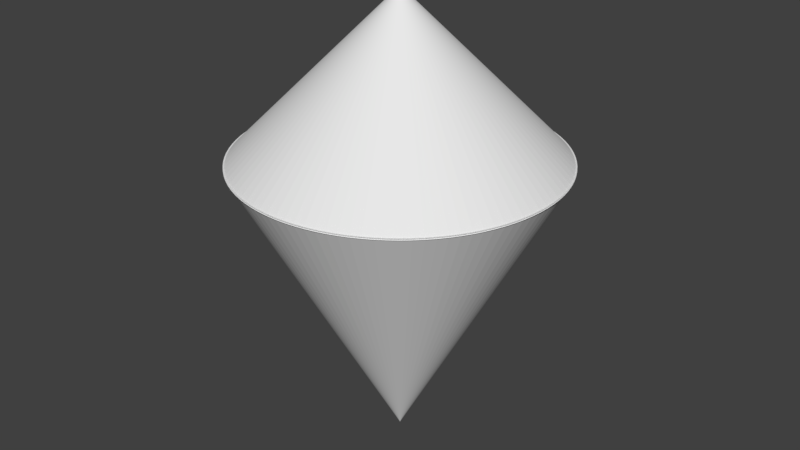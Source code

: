 # Source: DCone.blend  (saved by Blender 2.79.0; exported with 4.5.12 LTS)
import bpy
from mathutils import Matrix  # noqa: F401  (used for matrix-valued properties, if any)

bpy.ops.wm.read_factory_settings(use_empty=True)
scene = bpy.context.scene
scene.name = 'Scene'

# ---- collections
col_collection_1 = bpy.data.collections.new('Collection 1'); scene.collection.children.link(col_collection_1)

# ---- world
world_world = bpy.data.worlds.new('World'); scene.world = world_world
world_world.color = (0.05088, 0.05088, 0.05088)
world_world.use_sun_shadow = False
world_world.sun_shadow_jitter_overblur = 0.0
world_world.cycles.sampling_method = 'MANUAL'

# ---- meshes
me_cone = bpy.data.meshes.new('Cone')
me_cone.from_pydata([(0.0, 1.0, -0.5), (0.06279, 0.998, -0.5), (0.1253, 0.9921, -0.5), (0.1874, 0.9823, -0.5), (0.2487, 0.9686, -0.5), (0.309, 0.9511, -0.5), (0.3681, 0.9298, -0.5), (0.4258, 0.9048, -0.5), (0.4818, 0.8763, -0.5), (0.5358, 0.8443, -0.5), (0.5878, 0.809, -0.5), (0.6374, 0.7705, -0.5), (0.6845, 0.729, -0.5), (0.729, 0.6845, -0.5), (0.7705, 0.6374, -0.5), (0.809, 0.5878, -0.5), (0.8443, 0.5358, -0.5), (0.8763, 0.4818, -0.5), (0.9048, 0.4258, -0.5), (0.9298, 0.3681, -0.5), (0.9511, 0.309, -0.5), (0.9686, 0.2487, -0.5), (0.9823, 0.1874, -0.5), (0.9921, 0.1253, -0.5), (0.998, 0.06279, -0.5), (1.0, -4.013e-07, -0.5), (0.998, -0.06279, -0.5), (0.9921, -0.1253, -0.5), (0.9823, -0.1874, -0.5), (0.9686, -0.2487, -0.5), (0.9511, -0.309, -0.5), (0.9298, -0.3681, -0.5), (0.9048, -0.4258, -0.5), (0.8763, -0.4818, -0.5), (0.8443, -0.5358, -0.5), (0.809, -0.5878, -0.5), (0.7705, -0.6374, -0.5), (0.729, -0.6845, -0.5), (0.6845, -0.729, -0.5), (0.6374, -0.7705, -0.5), (0.5878, -0.809, -0.5), (0.5358, -0.8443, -0.5), (0.4818, -0.8763, -0.5), (0.4258, -0.9048, -0.5), (0.3681, -0.9298, -0.5), (0.309, -0.9511, -0.5), (0.2487, -0.9686, -0.5), (0.1874, -0.9823, -0.5), (0.1253, -0.9921, -0.5), (0.06279, -0.998, -0.5), (-1.041e-06, -1.0, -0.5), (-0.06279, -0.998, -0.5), (-0.1253, -0.9921, -0.5), (-0.1874, -0.9823, -0.5), (-0.2487, -0.9686, -0.5), (-0.309, -0.9511, -0.5), (-0.3681, -0.9298, -0.5), (-0.4258, -0.9048, -0.5), (-0.4818, -0.8763, -0.5), (-0.5358, -0.8443, -0.5), (-0.5878, -0.809, -0.5), (-0.6374, -0.7705, -0.5), (-0.6845, -0.729, -0.5), (-0.729, -0.6845, -0.5), (-0.7705, -0.6374, -0.5), (-0.809, -0.5878, -0.5), (-0.8443, -0.5358, -0.5), (-0.8763, -0.4818, -0.5), (-0.9048, -0.4258, -0.5), (-0.9298, -0.3681, -0.5), (-0.9511, -0.309, -0.5), (-0.9686, -0.2487, -0.5), (-0.9823, -0.1874, -0.5), (0.0, 0.0, 0.5), (-0.9921, -0.1253, -0.5), (-0.998, -0.06279, -0.5), (-1.0, 1.442e-06, -0.5), (-0.998, 0.06279, -0.5), (-0.9921, 0.1253, -0.5), (-0.9823, 0.1874, -0.5), (-0.9686, 0.2487, -0.5), (-0.9511, 0.309, -0.5), (-0.9298, 0.3681, -0.5), (-0.9048, 0.4258, -0.5), (-0.8763, 0.4818, -0.5), (-0.8443, 0.5358, -0.5), (-0.809, 0.5878, -0.5), (-0.7705, 0.6374, -0.5), (-0.729, 0.6845, -0.5), (-0.6845, 0.729, -0.5), (-0.6374, 0.7705, -0.5), (-0.5878, 0.809, -0.5), (-0.5358, 0.8443, -0.5), (-0.4818, 0.8763, -0.5), (-0.4258, 0.9048, -0.5), (-0.3681, 0.9298, -0.5), (-0.309, 0.9511, -0.5), (-0.2487, 0.9686, -0.5), (-0.1874, 0.9823, -0.5), (-0.1253, 0.9921, -0.5), (-0.06279, 0.998, -0.5), (4.371e-08, 1.0, -0.4915), (-0.06279, 0.998, -0.4915), (-0.1253, 0.9921, -0.4915), (-0.1874, 0.9823, -0.4915), (-0.2487, 0.9686, -0.4915), (-0.309, 0.9511, -0.4915), (-0.3681, 0.9298, -0.4915), (-0.4258, 0.9048, -0.4915), (-0.4818, 0.8763, -0.4915), (-0.5358, 0.8443, -0.4915), (-0.5878, 0.809, -0.4915), (-0.6374, 0.7705, -0.4915), (-0.6845, 0.729, -0.4915), (-0.729, 0.6845, -0.4915), (-0.7705, 0.6374, -0.4915), (-0.809, 0.5878, -0.4915), (-0.8443, 0.5358, -0.4915), (-0.8763, 0.4818, -0.4915), (-0.9048, 0.4258, -0.4915), (-0.9298, 0.3681, -0.4915), (-0.9511, 0.309, -0.4915), (-0.9686, 0.2487, -0.4915), (-0.9823, 0.1874, -0.4915), (-0.9921, 0.1253, -0.4915), (-0.998, 0.06279, -0.4915), (-1.0, -4.013e-07, -0.4915), (-0.998, -0.06279, -0.4915), (-0.9921, -0.1253, -0.4915), (-0.9823, -0.1874, -0.4915), (-0.9686, -0.2487, -0.4915), (-0.9511, -0.309, -0.4915), (-0.9298, -0.3681, -0.4915), (-0.9048, -0.4258, -0.4915), (-0.8763, -0.4818, -0.4915), (-0.8443, -0.5358, -0.4915), (-0.809, -0.5878, -0.4915), (-0.7705, -0.6374, -0.4915), (-0.729, -0.6845, -0.4915), (-0.6845, -0.729, -0.4915), (-0.6374, -0.7705, -0.4915), (-0.5878, -0.809, -0.4915), (-0.5358, -0.8443, -0.4915), (-0.4818, -0.8763, -0.4915), (-0.4258, -0.9048, -0.4915), (-0.3681, -0.9298, -0.4915), (-0.309, -0.9511, -0.4915), (-0.2487, -0.9686, -0.4915), (-0.1874, -0.9823, -0.4915), (-0.1253, -0.9921, -0.4915), (-0.06279, -0.998, -0.4915), (1.085e-06, -1.0, -0.4915), (0.06279, -0.998, -0.4915), (0.1253, -0.9921, -0.4915), (0.1874, -0.9823, -0.4915), (0.2487, -0.9686, -0.4915), (0.309, -0.9511, -0.4915), (0.3681, -0.9298, -0.4915), (0.4258, -0.9048, -0.4915), (0.4818, -0.8763, -0.4915), (0.5358, -0.8443, -0.4915), (0.5878, -0.809, -0.4915), (0.6374, -0.7705, -0.4915), (0.6845, -0.729, -0.4915), (0.729, -0.6845, -0.4915), (0.7705, -0.6374, -0.4915), (0.809, -0.5878, -0.4915), (0.8443, -0.5358, -0.4915), (0.8763, -0.4818, -0.4915), (0.9048, -0.4258, -0.4915), (0.9298, -0.3681, -0.4915), (0.9511, -0.309, -0.4915), (0.9686, -0.2487, -0.4915), (0.9823, -0.1874, -0.4915), (0.9921, -0.1253, -0.4915), (0.998, -0.06279, -0.4915), (1.0, 1.442e-06, -0.4915), (0.998, 0.06279, -0.4915), (0.9921, 0.1253, -0.4915), (0.9823, 0.1874, -0.4915), (0.9686, 0.2487, -0.4915), (0.9511, 0.309, -0.4915), (0.9298, 0.3681, -0.4915), (0.9048, 0.4258, -0.4915), (0.8763, 0.4818, -0.4915), (0.8443, 0.5358, -0.4915), (0.809, 0.5878, -0.4915), (0.7705, 0.6374, -0.4915), (0.729, 0.6845, -0.4915), (0.6845, 0.729, -0.4915), (0.6374, 0.7705, -0.4915), (0.5878, 0.809, -0.4915), (0.5358, 0.8443, -0.4915), (0.4818, 0.8763, -0.4915), (0.4258, 0.9048, -0.4915), (0.3681, 0.9298, -0.4915), (0.309, 0.9511, -0.4915), (0.2487, 0.9686, -0.4915), (0.1874, 0.9823, -0.4915), (0.1253, 0.9921, -0.4915), (0.06279, 0.998, -0.4915), (-4.371e-08, 0.0, -2.351)], [], [(0, 73, 1), (1, 73, 2), (2, 73, 3), (3, 73, 4), (4, 73, 5), (5, 73, 6), (6, 73, 7), (7, 73, 8), (8, 73, 9), (9, 73, 10), (10, 73, 11), (11, 73, 12), (12, 73, 13), (13, 73, 14), (14, 73, 15), (15, 73, 16), (16, 73, 17), (17, 73, 18), (18, 73, 19), (19, 73, 20), (20, 73, 21), (21, 73, 22), (22, 73, 23), (23, 73, 24), (24, 73, 25), (25, 73, 26), (26, 73, 27), (27, 73, 28), (28, 73, 29), (29, 73, 30), (30, 73, 31), (31, 73, 32), (32, 73, 33), (33, 73, 34), (34, 73, 35), (35, 73, 36), (36, 73, 37), (37, 73, 38), (38, 73, 39), (39, 73, 40), (40, 73, 41), (41, 73, 42), (42, 73, 43), (43, 73, 44), (44, 73, 45), (45, 73, 46), (46, 73, 47), (47, 73, 48), (48, 73, 49), (49, 73, 50), (50, 73, 51), (51, 73, 52), (52, 73, 53), (53, 73, 54), (54, 73, 55), (55, 73, 56), (56, 73, 57), (57, 73, 58), (58, 73, 59), (59, 73, 60), (60, 73, 61), (61, 73, 62), (62, 73, 63), (63, 73, 64), (64, 73, 65), (65, 73, 66), (66, 73, 67), (67, 73, 68), (68, 73, 69), (69, 73, 70), (70, 73, 71), (71, 73, 72), (72, 73, 74), (74, 73, 75), (75, 73, 76), (76, 73, 77), (77, 73, 78), (78, 73, 79), (79, 73, 80), (80, 73, 81), (81, 73, 82), (82, 73, 83), (83, 73, 84), (84, 73, 85), (85, 73, 86), (86, 73, 87), (87, 73, 88), (88, 73, 89), (89, 73, 90), (90, 73, 91), (91, 73, 92), (92, 73, 93), (93, 73, 94), (94, 73, 95), (95, 73, 96), (96, 73, 97), (97, 73, 98), (98, 73, 99), (99, 73, 100), (100, 73, 0), (0, 1, 2, 3, 4, 5, 6, 7, 8, 9, 10, 11, 12, 13, 14, 15, 16, 17, 18, 19, 20, 21, 22, 23, 24, 25, 26, 27, 28, 29, 30, 31, 32, 33, 34, 35, 36, 37, 38, 39, 40, 41, 42, 43, 44, 45, 46, 47, 48, 49, 50, 51, 52, 53, 54, 55, 56, 57, 58, 59, 60, 61, 62, 63, 64, 65, 66, 67, 68, 69, 70, 71, 72, 74, 75, 76, 77, 78, 79, 80, 81, 82, 83, 84, 85, 86, 87, 88, 89, 90, 91, 92, 93, 94, 95, 96, 97, 98, 99, 100), (101, 201, 102), (102, 201, 103), (103, 201, 104), (104, 201, 105), (105, 201, 106), (106, 201, 107), (107, 201, 108), (108, 201, 109), (109, 201, 110), (110, 201, 111), (111, 201, 112), (112, 201, 113), (113, 201, 114), (114, 201, 115), (115, 201, 116), (116, 201, 117), (117, 201, 118), (118, 201, 119), (119, 201, 120), (120, 201, 121), (121, 201, 122), (122, 201, 123), (123, 201, 124), (124, 201, 125), (125, 201, 126), (126, 201, 127), (127, 201, 128), (128, 201, 129), (129, 201, 130), (130, 201, 131), (131, 201, 132), (132, 201, 133), (133, 201, 134), (134, 201, 135), (135, 201, 136), (136, 201, 137), (137, 201, 138), (138, 201, 139), (139, 201, 140), (140, 201, 141), (141, 201, 142), (142, 201, 143), (143, 201, 144), (144, 201, 145), (145, 201, 146), (146, 201, 147), (147, 201, 148), (148, 201, 149), (149, 201, 150), (150, 201, 151), (151, 201, 152), (152, 201, 153), (153, 201, 154), (154, 201, 155), (155, 201, 156), (156, 201, 157), (157, 201, 158), (158, 201, 159), (159, 201, 160), (160, 201, 161), (161, 201, 162), (162, 201, 163), (163, 201, 164), (164, 201, 165), (165, 201, 166), (166, 201, 167), (167, 201, 168), (168, 201, 169), (169, 201, 170), (170, 201, 171), (171, 201, 172), (172, 201, 173), (173, 201, 174), (174, 201, 175), (175, 201, 176), (176, 201, 177), (177, 201, 178), (178, 201, 179), (179, 201, 180), (180, 201, 181), (181, 201, 182), (182, 201, 183), (183, 201, 184), (184, 201, 185), (185, 201, 186), (186, 201, 187), (187, 201, 188), (188, 201, 189), (189, 201, 190), (190, 201, 191), (191, 201, 192), (192, 201, 193), (193, 201, 194), (194, 201, 195), (195, 201, 196), (196, 201, 197), (197, 201, 198), (198, 201, 199), (199, 201, 200), (200, 201, 101), (101, 102, 103, 104, 105, 106, 107, 108, 109, 110, 111, 112, 113, 114, 115, 116, 117, 118, 119, 120, 121, 122, 123, 124, 125, 126, 127, 128, 129, 130, 131, 132, 133, 134, 135, 136, 137, 138, 139, 140, 141, 142, 143, 144, 145, 146, 147, 148, 149, 150, 151, 152, 153, 154, 155, 156, 157, 158, 159, 160, 161, 162, 163, 164, 165, 166, 167, 168, 169, 170, 171, 172, 173, 174, 175, 176, 177, 178, 179, 180, 181, 182, 183, 184, 185, 186, 187, 188, 189, 190, 191, 192, 193, 194, 195, 196, 197, 198, 199, 200)])
me_cone.use_remesh_preserve_volume = False
me_cone.use_remesh_preserve_attributes = False
me_cone.use_mirror_vertex_groups = False
me_cone.update()

# ---- objects
ob_dcone = bpy.data.objects.new('DCone', me_cone)

# ---- transforms, parenting, visibility, modifiers, constraints
ob_dcone.location = (0.0, 0.0, 1.68)
ob_dcone.scale = (0.9197, 0.9197, 0.9197)
ob_dcone.lineart.crease_threshold = 0.0

# ---- collection membership
col_collection_1.objects.link(ob_dcone)

# ---- scene / render settings (as saved in the file)
scene.frame_start = 1; scene.frame_end = 250; scene.frame_set(1)
scene.render.engine = 'BLENDER_EEVEE_NEXT'
scene.render.resolution_percentage = 50
scene.render.dither_intensity = 0.0
scene.cycles.use_denoising = False
scene.cycles.samples = 128
scene.cycles.sampling_pattern = 'TABULATED_SOBOL'
scene.cycles.light_sampling_threshold = 0.0
scene.cycles.use_adaptive_sampling = False
scene.cycles.use_light_tree = False
scene.cycles.blur_glossy = 0.0
scene.cycles.sample_clamp_indirect = 0.0
scene.view_settings.view_transform = 'Standard'
bpy.context.view_layer.update()

# ---- added for rendering (the .blend has no active camera and no usable light): camera, sun
cam_auto = bpy.data.cameras.new('AutoCamera')
cam_auto.lens = 50.0
cam_auto.sensor_width = 36.0
cam_auto.clip_end = 1000.0
ob_auto_camera = bpy.data.objects.new('AutoCamera', cam_auto)
scene.collection.objects.link(ob_auto_camera)
ob_auto_camera.location = (3.41743, -4.10092, 3.5624)
ob_auto_camera.rotation_euler = (1.09748, -7.21219e-08, 0.694738)
scene.camera = ob_auto_camera
light_auto_sun = bpy.data.lights.new('AutoSun', 'SUN')
light_auto_sun.energy = 3.0
light_auto_sun.angle = 0.0523599
ob_auto_sun = bpy.data.objects.new('AutoSun', light_auto_sun)
scene.collection.objects.link(ob_auto_sun)
ob_auto_sun.rotation_euler = (0.872665, 0.174533, 0.523599)
bpy.context.view_layer.update()
